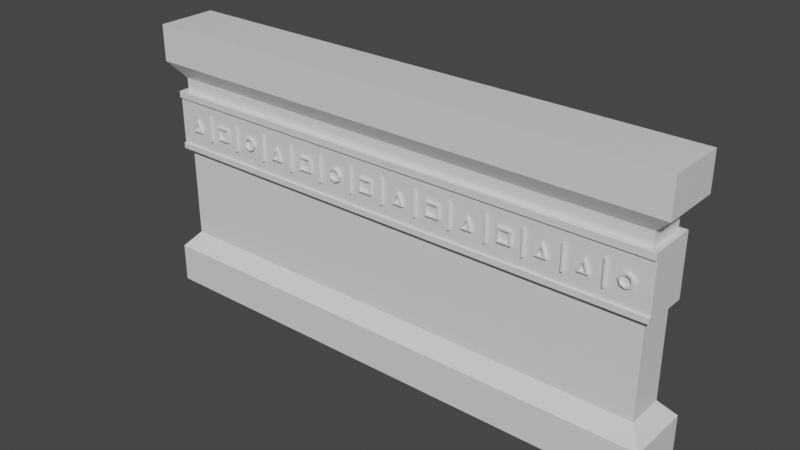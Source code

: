 # Source: clue.blend  (saved by Blender 2.80.75; exported with 4.5.12 LTS)
import bpy
from mathutils import Matrix  # noqa: F401  (used for matrix-valued properties, if any)

bpy.ops.wm.read_factory_settings(use_empty=True)
scene = bpy.context.scene
scene.name = 'Scene'

# ---- collections
col_collection = bpy.data.collections.new('Collection'); scene.collection.children.link(col_collection)

# ---- materials (node trees are filled in below, after node groups)
mat_material = bpy.data.materials.new('Material')
mat_material.alpha_threshold = 0.0
mat_material.use_transparent_shadow = False
mat_material.line_color = (0.0, 0.0, 0.0, 1.0)

# ---- material node trees
mat_material.use_nodes = True; mat_material.node_tree.nodes.clear()
_N = mat_material.node_tree.nodes; _L = mat_material.node_tree.links
n0 = _N.new('ShaderNodeOutputMaterial'); n0.name = 'Material Output'; n0.location = (300, 300)
n1 = _N.new('ShaderNodeBsdfPrincipled'); n1.name = 'Principled BSDF'; n1.location = (10, 300)
n1.distribution = 'GGX'
n1.subsurface_method = 'BURLEY'
n1.inputs[2].default_value = 0.4
n1.inputs[3].default_value = 1.45
n1.inputs[27].default_value = (0.0, 0.0, 0.0, 1.0)
n1.inputs[28].default_value = 1.0
_L.new(n1.outputs[0], n0.inputs[0])
n0.is_active_output = True

# ---- world
world_world = bpy.data.worlds.new('World'); scene.world = world_world
world_world.use_nodes = True; world_world.node_tree.nodes.clear()
_N = world_world.node_tree.nodes; _L = world_world.node_tree.links
n0 = _N.new('ShaderNodeOutputWorld'); n0.name = 'World Output'; n0.location = (300, 300)
n1 = _N.new('ShaderNodeBackground'); n1.name = 'Background'; n1.location = (10, 300)
n1.inputs[0].default_value = (0.05088, 0.05088, 0.05088, 1.0)
_L.new(n1.outputs[0], n0.inputs[0])
n0.is_active_output = True
world_world.color = (0.05088, 0.05088, 0.05088)
world_world.use_sun_shadow = False
world_world.sun_shadow_jitter_overblur = 0.0

# ---- meshes
me_cube = bpy.data.meshes.new('Cube')
me_cube.from_pydata([(32.73, 3.95, 8.176), (32.73, 3.95, -13.59), (32.73, -0.9102, 8.176), (32.73, -0.9102, -13.59), (-32.67, 3.95, 8.176), (-32.67, 3.95, -13.59), (-32.67, -0.9102, 8.176), (-32.67, -0.9102, -13.59), (-34.47, 5.652, -15.64), (-34.47, -2.613, -15.64), (34.53, 5.652, -15.64), (34.53, -2.613, -15.64), (-34.47, 5.652, -20.75), (-34.47, -2.613, -20.75), (34.53, 5.652, -20.75), (34.53, -2.613, -20.75), (34.79, -2.375, 10.29), (-34.73, -2.375, 10.29), (34.79, 5.414, 10.29), (-34.73, 5.414, 10.29), (34.79, -2.375, 15.01), (-34.73, -2.375, 15.01), (34.79, 5.414, 15.01), (-34.73, 5.414, 15.01), (32.73, 3.95, 6.441), (-32.67, -0.9102, 6.441), (32.73, -0.9102, 6.441), (-32.67, 3.95, 6.441), (32.73, 3.95, -1.319), (32.73, -0.9102, -1.319), (-32.67, 3.95, -1.319), (-32.67, -0.9102, -1.319), (-33.46, -1.454, -1.319), (-33.46, -1.454, 6.441), (-33.46, 4.494, 6.441), (33.52, 4.494, 6.441), (33.52, -1.454, 6.441), (33.52, 4.494, -1.319), (33.52, -1.454, -1.319), (-33.46, 4.494, -1.319), (-33.46, -1.454, 5.59), (33.52, 4.494, 5.59), (33.52, -1.454, 5.59), (-33.46, 4.494, 5.59), (33.52, 4.494, -0.6004), (33.52, -1.454, -0.6004), (-33.46, 4.494, -0.6004), (-33.46, -1.454, -0.6004)], [], [(4, 6, 17, 19), (26, 2, 6, 25), (25, 6, 4, 27), (7, 5, 8, 9), (24, 0, 2, 26), (27, 4, 0, 24), (8, 10, 14, 12), (1, 3, 11, 10), (5, 1, 10, 8), (3, 7, 9, 11), (12, 14, 15, 13), (11, 9, 13, 15), (9, 8, 12, 13), (10, 11, 15, 14), (18, 19, 23, 22), (2, 0, 18, 16), (0, 4, 19, 18), (6, 2, 16, 17), (22, 23, 21, 20), (16, 18, 22, 20), (19, 17, 21, 23), (17, 16, 20, 21), (29, 28, 37, 38), (24, 26, 36, 35), (26, 25, 33, 36), (30, 31, 32, 39), (3, 29, 31, 7), (7, 31, 30, 5), (1, 28, 29, 3), (5, 30, 28, 1), (43, 34, 35, 41), (41, 35, 36, 42), (40, 33, 34, 43), (31, 29, 38, 32), (25, 27, 34, 33), (28, 30, 39, 37), (27, 24, 35, 34), (45, 42, 40, 47), (47, 40, 43, 46), (44, 41, 42, 45), (46, 43, 41, 44), (39, 46, 44, 37), (37, 44, 45, 38), (32, 47, 46, 39)])
_uv = me_cube.uv_layers.new(name='UVMap')
_uv.uv.foreach_set('vector', [0.625, 0.25, 0.625, 0.0, 0.625, 0.0, 0.625, 0.25, 0.597, 0.75, 0.625, 0.75, 0.625, 1.0, 0.597, 1.0, 0.597, 0.0, 0.625, 0.0, 0.625, 0.25, 0.597, 0.25, 0.375, 0.0, 0.375, 0.25, 0.375, 0.25, 0.375, 0.0, 0.597, 0.5, 0.625, 0.5, 0.625, 0.75, 0.597, 0.75, 0.597, 0.25, 0.625, 0.25, 0.625, 0.5, 0.597, 0.5, 0.375, 0.25, 0.375, 0.5, 0.375, 0.5, 0.375, 0.25, 0.375, 0.5, 0.375, 0.75, 0.375, 0.75, 0.375, 0.5, 0.375, 0.25, 0.375, 0.5, 0.375, 0.5, 0.375, 0.25, 0.375, 0.75, 0.375, 1.0, 0.375, 1.0, 0.375, 0.75, 0.125, 0.5, 0.375, 0.5, 0.375, 0.75, 0.125, 0.75, 0.375, 0.75, 0.375, 1.0, 0.375, 1.0, 0.375, 0.75, 0.375, 0.0, 0.375, 0.25, 0.375, 0.25, 0.375, 0.0, 0.375, 0.5, 0.375, 0.75, 0.375, 0.75, 0.375, 0.5, 0.625, 0.5, 0.625, 0.25, 0.625, 0.25, 0.625, 0.5, 0.625, 0.75, 0.625, 0.5, 0.625, 0.5, 0.625, 0.75, 0.625, 0.5, 0.625, 0.25, 0.625, 0.25, 0.625, 0.5, 0.625, 1.0, 0.625, 0.75, 0.625, 0.75, 0.625, 1.0, 0.625, 0.5, 0.875, 0.5, 0.875, 0.75, 0.625, 0.75, 0.625, 0.75, 0.625, 0.5, 0.625, 0.5, 0.625, 0.75, 0.625, 0.25, 0.625, 0.0, 0.625, 0.0, 0.625, 0.25, 0.625, 1.0, 0.625, 0.75, 0.625, 0.75, 0.625, 1.0, 0.5241, 0.75, 0.5241, 0.5, 0.5241, 0.5, 0.5241, 0.75, 0.597, 0.5, 0.597, 0.75, 0.597, 0.75, 0.597, 0.5, 0.597, 0.75, 0.597, 1.0, 0.597, 1.0, 0.597, 0.75, 0.5241, 0.25, 0.5241, 0.0, 0.5241, 0.0, 0.5241, 0.25, 0.375, 0.75, 0.5241, 0.75, 0.5241, 1.0, 0.375, 1.0, 0.375, 0.0, 0.5241, 0.0, 0.5241, 0.25, 0.375, 0.25, 0.375, 0.5, 0.5241, 0.5, 0.5241, 0.75, 0.375, 0.75, 0.375, 0.25, 0.5241, 0.25, 0.5241, 0.5, 0.375, 0.5, 0.589, 0.25, 0.597, 0.25, 0.597, 0.5, 0.589, 0.5, 0.589, 0.5, 0.597, 0.5, 0.597, 0.75, 0.589, 0.75, 0.589, 0.0, 0.597, 0.0, 0.597, 0.25, 0.589, 0.25, 0.5241, 1.0, 0.5241, 0.75, 0.5241, 0.75, 0.5241, 1.0, 0.597, 0.0, 0.597, 0.25, 0.597, 0.25, 0.597, 0.0, 0.5241, 0.5, 0.5241, 0.25, 0.5241, 0.25, 0.5241, 0.5, 0.597, 0.25, 0.597, 0.5, 0.597, 0.5, 0.597, 0.25, 0.5303, 0.75, 0.589, 0.75, 0.589, 1.0, 0.5303, 1.0, 0.5303, 0.0, 0.589, 0.0, 0.589, 0.25, 0.5303, 0.25, 0.5303, 0.5, 0.589, 0.5, 0.589, 0.75, 0.5303, 0.75, 0.5303, 0.25, 0.589, 0.25, 0.589, 0.5, 0.5303, 0.5, 0.5241, 0.25, 0.5303, 0.25, 0.5303, 0.5, 0.5241, 0.5, 0.5241, 0.5, 0.5303, 0.5, 0.5303, 0.75, 0.5241, 0.75, 0.5241, 0.0, 0.5303, 0.0, 0.5303, 0.25, 0.5241, 0.25])
me_cube.materials.append(mat_material)
me_cube.use_remesh_preserve_volume = False
me_cube.use_remesh_preserve_attributes = False
me_cube.use_mirror_vertex_groups = False
me_cube.update()
me_cube_001 = bpy.data.meshes.new('Cube.001')
me_cube_001.from_pydata([(-33.46, -1.454, -1.319), (-33.46, -1.454, 6.441), (33.52, -1.454, 6.441), (33.52, -1.454, -1.319), (-33.46, -1.454, 5.59), (33.52, -1.454, 5.59), (33.52, -1.454, -0.6004), (-33.46, -1.454, -0.6004), (-33.46, -1.718, 5.59), (-33.46, -1.718, 6.441), (33.52, -1.718, 6.441), (33.52, -1.718, -0.6004), (33.52, -1.718, -1.319), (-33.46, -1.718, -1.319), (33.52, -1.718, 5.59), (-33.46, -1.718, -0.6004)], [], [(6, 7, 15, 11), (1, 4, 8, 9), (14, 10, 9, 8), (12, 11, 15, 13), (4, 5, 14, 8), (5, 2, 10, 14), (7, 0, 13, 15), (0, 3, 12, 13), (3, 6, 11, 12), (2, 1, 9, 10)])
_uv = me_cube_001.uv_layers.new(name='UVMap')
_uv.uv.foreach_set('vector', [0.5303, 0.75, 0.5303, 1.0, 0.5303, 1.0, 0.5303, 0.75, 0.597, 0.0, 0.589, 0.0, 0.589, 0.0, 0.597, 0.0, 0.589, 0.75, 0.597, 0.75, 0.597, 1.0, 0.589, 1.0, 0.5241, 0.75, 0.5303, 0.75, 0.5303, 1.0, 0.5241, 1.0, 0.589, 1.0, 0.589, 0.75, 0.589, 0.75, 0.589, 1.0, 0.589, 0.75, 0.597, 0.75, 0.597, 0.75, 0.589, 0.75, 0.5303, 0.0, 0.5241, 0.0, 0.5241, 0.0, 0.5303, 0.0, 0.5241, 1.0, 0.5241, 0.75, 0.5241, 0.75, 0.5241, 1.0, 0.5241, 0.75, 0.5303, 0.75, 0.5303, 0.75, 0.5241, 0.75, 0.597, 0.75, 0.597, 1.0, 0.597, 1.0, 0.597, 0.75])
me_cube_001.materials.append(mat_material)
me_cube_001.use_remesh_preserve_volume = False
me_cube_001.use_remesh_preserve_attributes = False
me_cube_001.use_mirror_vertex_groups = False
me_cube_001.update()
me_plane_035 = bpy.data.meshes.new('Plane.035')
me_plane_035.from_pydata([(15.4, 1.943, -1.504), (15.4, 5.226, -1.415), (15.19, 5.219, -1.085), (15.19, 1.935, -1.175), (15.19, 5.226, -1.415), (15.19, 1.943, -1.504), (15.4, 1.935, -1.175), (15.4, 5.219, -1.085), (-36.34, 1.943, -1.504), (-36.34, 5.226, -1.415), (-36.55, 5.219, -1.085), (-36.55, 1.935, -1.175), (-36.55, 5.226, -1.415), (-36.55, 1.943, -1.504), (-36.34, 1.935, -1.175), (-36.34, 5.219, -1.085), (-41.0, 1.943, -1.504), (-41.0, 5.226, -1.415), (-41.2, 5.219, -1.085), (-41.2, 1.935, -1.175), (-41.2, 5.226, -1.415), (-41.2, 1.943, -1.504), (-41.0, 1.935, -1.175), (-41.0, 5.219, -1.085), (-31.7, 1.943, -1.504), (-31.7, 5.226, -1.415), (-31.9, 5.219, -1.085), (-31.9, 1.935, -1.175), (-31.9, 5.226, -1.415), (-31.9, 1.943, -1.504), (-31.7, 1.935, -1.175), (-31.7, 5.219, -1.085), (-27.03, 1.943, -1.504), (-27.03, 5.226, -1.415), (-27.23, 5.219, -1.085), (-27.23, 1.935, -1.175), (-27.23, 5.226, -1.415), (-27.23, 1.943, -1.504), (-27.03, 1.935, -1.175), (-27.03, 5.219, -1.085), (-22.3, 1.943, -1.504), (-22.3, 5.226, -1.415), (-22.5, 5.219, -1.085), (-22.5, 1.935, -1.175), (-22.5, 5.226, -1.415), (-22.5, 1.943, -1.504), (-22.3, 1.935, -1.175), (-22.3, 5.219, -1.085), (-17.61, 1.943, -1.504), (-17.61, 5.226, -1.415), (-17.81, 5.219, -1.085), (-17.81, 1.935, -1.175), (-17.81, 5.226, -1.415), (-17.81, 1.943, -1.504), (-17.61, 1.935, -1.175), (-17.61, 5.219, -1.085), (-12.91, 1.943, -1.504), (-12.91, 5.226, -1.415), (-13.12, 5.219, -1.085), (-13.12, 1.935, -1.175), (-13.12, 5.226, -1.415), (-13.12, 1.943, -1.504), (-12.91, 1.935, -1.175), (-12.91, 5.219, -1.085), (-8.182, 1.943, -1.504), (-8.182, 5.226, -1.415), (-8.387, 5.219, -1.085), (-8.387, 1.935, -1.175), (-8.387, 5.226, -1.415), (-8.387, 1.943, -1.504), (-8.182, 1.935, -1.175), (-8.182, 5.219, -1.085), (-3.492, 1.943, -1.504), (-3.492, 5.226, -1.415), (-3.697, 5.219, -1.085), (-3.697, 1.935, -1.175), (-3.697, 5.226, -1.415), (-3.697, 1.943, -1.504), (-3.492, 1.935, -1.175), (-3.492, 5.219, -1.085), (1.265, 1.943, -1.504), (1.265, 5.226, -1.415), (1.06, 5.219, -1.085), (1.06, 1.935, -1.175), (1.06, 5.226, -1.415), (1.06, 1.943, -1.504), (1.265, 1.935, -1.175), (1.265, 5.219, -1.085), (5.932, 1.943, -1.504), (5.932, 5.226, -1.415), (5.727, 5.219, -1.085), (5.727, 1.935, -1.175), (5.727, 5.226, -1.415), (5.727, 1.943, -1.504), (5.932, 1.935, -1.175), (5.932, 5.219, -1.085), (10.66, 1.943, -1.504), (10.66, 5.226, -1.415), (10.46, 5.219, -1.085), (10.46, 1.935, -1.175), (10.46, 5.226, -1.415), (10.46, 1.943, -1.504), (10.66, 1.935, -1.175), (10.66, 5.219, -1.085)], [], [(0, 5, 4, 1), (5, 3, 2, 4), (0, 1, 7, 6), (1, 4, 2, 7), (6, 3, 5, 0), (7, 2, 3, 6), (8, 13, 12, 9), (13, 11, 10, 12), (8, 9, 15, 14), (9, 12, 10, 15), (14, 11, 13, 8), (15, 10, 11, 14), (16, 21, 20, 17), (21, 19, 18, 20), (16, 17, 23, 22), (17, 20, 18, 23), (22, 19, 21, 16), (23, 18, 19, 22), (24, 29, 28, 25), (29, 27, 26, 28), (24, 25, 31, 30), (25, 28, 26, 31), (30, 27, 29, 24), (31, 26, 27, 30), (32, 37, 36, 33), (37, 35, 34, 36), (32, 33, 39, 38), (33, 36, 34, 39), (38, 35, 37, 32), (39, 34, 35, 38), (40, 45, 44, 41), (45, 43, 42, 44), (40, 41, 47, 46), (41, 44, 42, 47), (46, 43, 45, 40), (47, 42, 43, 46), (48, 53, 52, 49), (53, 51, 50, 52), (48, 49, 55, 54), (49, 52, 50, 55), (54, 51, 53, 48), (55, 50, 51, 54), (56, 61, 60, 57), (61, 59, 58, 60), (56, 57, 63, 62), (57, 60, 58, 63), (62, 59, 61, 56), (63, 58, 59, 62), (64, 69, 68, 65), (69, 67, 66, 68), (64, 65, 71, 70), (65, 68, 66, 71), (70, 67, 69, 64), (71, 66, 67, 70), (72, 77, 76, 73), (77, 75, 74, 76), (72, 73, 79, 78), (73, 76, 74, 79), (78, 75, 77, 72), (79, 74, 75, 78), (80, 85, 84, 81), (85, 83, 82, 84), (80, 81, 87, 86), (81, 84, 82, 87), (86, 83, 85, 80), (87, 82, 83, 86), (88, 93, 92, 89), (93, 91, 90, 92), (88, 89, 95, 94), (89, 92, 90, 95), (94, 91, 93, 88), (95, 90, 91, 94), (96, 101, 100, 97), (101, 99, 98, 100), (96, 97, 103, 102), (97, 100, 98, 103), (102, 99, 101, 96), (103, 98, 99, 102)])
_uv = me_plane_035.uv_layers.new(name='UVMap')
_uv.uv.foreach_set('vector', [1.0, 0.0, 1.0, 0.0, 1.0, 1.0, 1.0, 1.0, 1.0, 0.0, 1.0, 0.0, 1.0, 1.0, 1.0, 1.0, 1.0, 0.0, 1.0, 1.0, 1.0, 1.0, 1.0, 0.0, 1.0, 1.0, 1.0, 1.0, 1.0, 1.0, 1.0, 1.0, 1.0, 0.0, 1.0, 0.0, 1.0, 0.0, 1.0, 0.0, 1.0, 1.0, 1.0, 1.0, 1.0, 0.0, 1.0, 0.0, 1.0, 0.0, 1.0, 0.0, 1.0, 1.0, 1.0, 1.0, 1.0, 0.0, 1.0, 0.0, 1.0, 1.0, 1.0, 1.0, 1.0, 0.0, 1.0, 1.0, 1.0, 1.0, 1.0, 0.0, 1.0, 1.0, 1.0, 1.0, 1.0, 1.0, 1.0, 1.0, 1.0, 0.0, 1.0, 0.0, 1.0, 0.0, 1.0, 0.0, 1.0, 1.0, 1.0, 1.0, 1.0, 0.0, 1.0, 0.0, 1.0, 0.0, 1.0, 0.0, 1.0, 1.0, 1.0, 1.0, 1.0, 0.0, 1.0, 0.0, 1.0, 1.0, 1.0, 1.0, 1.0, 0.0, 1.0, 1.0, 1.0, 1.0, 1.0, 0.0, 1.0, 1.0, 1.0, 1.0, 1.0, 1.0, 1.0, 1.0, 1.0, 0.0, 1.0, 0.0, 1.0, 0.0, 1.0, 0.0, 1.0, 1.0, 1.0, 1.0, 1.0, 0.0, 1.0, 0.0, 1.0, 0.0, 1.0, 0.0, 1.0, 1.0, 1.0, 1.0, 1.0, 0.0, 1.0, 0.0, 1.0, 1.0, 1.0, 1.0, 1.0, 0.0, 1.0, 1.0, 1.0, 1.0, 1.0, 0.0, 1.0, 1.0, 1.0, 1.0, 1.0, 1.0, 1.0, 1.0, 1.0, 0.0, 1.0, 0.0, 1.0, 0.0, 1.0, 0.0, 1.0, 1.0, 1.0, 1.0, 1.0, 0.0, 1.0, 0.0, 1.0, 0.0, 1.0, 0.0, 1.0, 1.0, 1.0, 1.0, 1.0, 0.0, 1.0, 0.0, 1.0, 1.0, 1.0, 1.0, 1.0, 0.0, 1.0, 1.0, 1.0, 1.0, 1.0, 0.0, 1.0, 1.0, 1.0, 1.0, 1.0, 1.0, 1.0, 1.0, 1.0, 0.0, 1.0, 0.0, 1.0, 0.0, 1.0, 0.0, 1.0, 1.0, 1.0, 1.0, 1.0, 0.0, 1.0, 0.0, 1.0, 0.0, 1.0, 0.0, 1.0, 1.0, 1.0, 1.0, 1.0, 0.0, 1.0, 0.0, 1.0, 1.0, 1.0, 1.0, 1.0, 0.0, 1.0, 1.0, 1.0, 1.0, 1.0, 0.0, 1.0, 1.0, 1.0, 1.0, 1.0, 1.0, 1.0, 1.0, 1.0, 0.0, 1.0, 0.0, 1.0, 0.0, 1.0, 0.0, 1.0, 1.0, 1.0, 1.0, 1.0, 0.0, 1.0, 0.0, 1.0, 0.0, 1.0, 0.0, 1.0, 1.0, 1.0, 1.0, 1.0, 0.0, 1.0, 0.0, 1.0, 1.0, 1.0, 1.0, 1.0, 0.0, 1.0, 1.0, 1.0, 1.0, 1.0, 0.0, 1.0, 1.0, 1.0, 1.0, 1.0, 1.0, 1.0, 1.0, 1.0, 0.0, 1.0, 0.0, 1.0, 0.0, 1.0, 0.0, 1.0, 1.0, 1.0, 1.0, 1.0, 0.0, 1.0, 0.0, 1.0, 0.0, 1.0, 0.0, 1.0, 1.0, 1.0, 1.0, 1.0, 0.0, 1.0, 0.0, 1.0, 1.0, 1.0, 1.0, 1.0, 0.0, 1.0, 1.0, 1.0, 1.0, 1.0, 0.0, 1.0, 1.0, 1.0, 1.0, 1.0, 1.0, 1.0, 1.0, 1.0, 0.0, 1.0, 0.0, 1.0, 0.0, 1.0, 0.0, 1.0, 1.0, 1.0, 1.0, 1.0, 0.0, 1.0, 0.0, 1.0, 0.0, 1.0, 0.0, 1.0, 1.0, 1.0, 1.0, 1.0, 0.0, 1.0, 0.0, 1.0, 1.0, 1.0, 1.0, 1.0, 0.0, 1.0, 1.0, 1.0, 1.0, 1.0, 0.0, 1.0, 1.0, 1.0, 1.0, 1.0, 1.0, 1.0, 1.0, 1.0, 0.0, 1.0, 0.0, 1.0, 0.0, 1.0, 0.0, 1.0, 1.0, 1.0, 1.0, 1.0, 0.0, 1.0, 0.0, 1.0, 0.0, 1.0, 0.0, 1.0, 1.0, 1.0, 1.0, 1.0, 0.0, 1.0, 0.0, 1.0, 1.0, 1.0, 1.0, 1.0, 0.0, 1.0, 1.0, 1.0, 1.0, 1.0, 0.0, 1.0, 1.0, 1.0, 1.0, 1.0, 1.0, 1.0, 1.0, 1.0, 0.0, 1.0, 0.0, 1.0, 0.0, 1.0, 0.0, 1.0, 1.0, 1.0, 1.0, 1.0, 0.0, 1.0, 0.0, 1.0, 0.0, 1.0, 0.0, 1.0, 1.0, 1.0, 1.0, 1.0, 0.0, 1.0, 0.0, 1.0, 1.0, 1.0, 1.0, 1.0, 0.0, 1.0, 1.0, 1.0, 1.0, 1.0, 0.0, 1.0, 1.0, 1.0, 1.0, 1.0, 1.0, 1.0, 1.0, 1.0, 0.0, 1.0, 0.0, 1.0, 0.0, 1.0, 0.0, 1.0, 1.0, 1.0, 1.0, 1.0, 0.0, 1.0, 0.0, 1.0, 0.0, 1.0, 0.0, 1.0, 1.0, 1.0, 1.0, 1.0, 0.0, 1.0, 0.0, 1.0, 1.0, 1.0, 1.0, 1.0, 0.0, 1.0, 1.0, 1.0, 1.0, 1.0, 0.0, 1.0, 1.0, 1.0, 1.0, 1.0, 1.0, 1.0, 1.0, 1.0, 0.0, 1.0, 0.0, 1.0, 0.0, 1.0, 0.0, 1.0, 1.0, 1.0, 1.0, 1.0, 0.0, 1.0, 0.0, 1.0, 0.0, 1.0, 0.0, 1.0, 1.0, 1.0, 1.0, 1.0, 0.0, 1.0, 0.0, 1.0, 1.0, 1.0, 1.0, 1.0, 0.0, 1.0, 1.0, 1.0, 1.0, 1.0, 0.0, 1.0, 1.0, 1.0, 1.0, 1.0, 1.0, 1.0, 1.0, 1.0, 0.0, 1.0, 0.0, 1.0, 0.0, 1.0, 0.0, 1.0, 1.0, 1.0, 1.0, 1.0, 0.0, 1.0, 0.0])
me_plane_035.use_remesh_preserve_volume = False
me_plane_035.use_remesh_preserve_attributes = False
me_plane_035.use_mirror_vertex_groups = False
me_plane_035.update()
me_cylinder_007 = bpy.data.meshes.new('Cylinder.007')
me_cylinder_007.from_pydata([(13.04, -2.299, 4.345), (12.29, -2.301, 2.63), (13.69, -2.3, 2.631), (12.48, -2.3, 2.754), (13.4, -2.3, 2.754), (12.97, -2.299, 3.879), (12.48, -2.63, 2.755), (13.4, -2.629, 2.755), (12.97, -2.628, 3.88), (12.29, -2.63, 2.632), (13.69, -2.63, 2.632), (13.04, -2.629, 4.346), (-34.04, -2.298, 4.387), (-34.67, -2.298, 4.126), (-34.09, -2.298, 4.108), (-34.93, -2.299, 3.494), (-34.55, -2.298, 3.918), (-34.67, -2.299, 2.863), (-34.74, -2.299, 3.458), (-34.04, -2.299, 2.601), (-34.55, -2.299, 2.999), (-33.41, -2.299, 2.863), (-34.09, -2.299, 2.809), (-33.14, -2.299, 3.494), (-33.63, -2.299, 2.999), (-33.41, -2.298, 4.126), (-33.44, -2.299, 3.458), (-33.63, -2.298, 3.918), (-34.67, -2.628, 4.127), (-34.04, -2.628, 4.388), (-34.55, -2.628, 3.0), (-34.74, -2.628, 3.46), (-34.55, -2.628, 3.919), (-34.09, -2.628, 4.109), (-34.09, -2.629, 2.81), (-33.63, -2.628, 3.0), (-34.67, -2.629, 2.864), (-34.93, -2.628, 3.495), (-33.44, -2.628, 3.46), (-34.04, -2.629, 2.603), (-33.63, -2.628, 3.919), (-33.41, -2.629, 2.864), (-33.14, -2.628, 3.495), (-33.41, -2.628, 4.127), (-39.61, -2.299, 2.621), (-37.86, -2.299, 2.621), (-39.61, -2.299, 4.369), (-37.86, -2.299, 4.369), (-39.47, -2.298, 4.152), (-39.47, -2.298, 2.765), (-38.08, -2.298, 2.765), (-38.08, -2.298, 4.152), (-39.47, -2.628, 4.153), (-39.47, -2.627, 2.766), (-38.08, -2.627, 2.766), (-38.08, -2.628, 4.153), (-39.61, -2.629, 4.37), (-39.61, -2.628, 2.622), (-37.86, -2.628, 2.622), (-37.86, -2.629, 4.37), (-1.162, -2.299, 4.345), (-1.916, -2.301, 2.63), (-0.5196, -2.3, 2.631), (-1.727, -2.3, 2.754), (-0.8107, -2.3, 2.754), (-1.232, -2.299, 3.879), (-1.727, -2.63, 2.755), (-0.8107, -2.629, 2.755), (-1.232, -2.628, 3.88), (-1.916, -2.63, 2.632), (-0.5196, -2.63, 2.632), (-1.162, -2.629, 4.346), (-16.24, -2.299, 2.621), (-14.5, -2.299, 2.621), (-16.24, -2.299, 4.369), (-14.5, -2.299, 4.369), (-16.1, -2.298, 4.152), (-16.1, -2.298, 2.765), (-14.72, -2.298, 2.765), (-14.72, -2.298, 4.152), (-16.1, -2.628, 4.153), (-16.1, -2.627, 2.766), (-14.72, -2.627, 2.766), (-14.72, -2.628, 4.153), (-16.24, -2.629, 4.37), (-16.24, -2.628, 2.622), (-14.5, -2.628, 2.622), (-14.5, -2.629, 4.37), (-6.695, -2.299, 2.621), (-4.947, -2.299, 2.621), (-6.695, -2.299, 4.369), (-4.947, -2.299, 4.369), (-6.555, -2.298, 4.152), (-6.555, -2.298, 2.765), (-5.168, -2.298, 2.765), (-5.168, -2.298, 4.152), (-6.555, -2.628, 4.153), (-6.555, -2.627, 2.766), (-5.168, -2.627, 2.766), (-5.168, -2.628, 4.153), (-6.695, -2.629, 4.37), (-6.695, -2.628, 2.622), (-4.947, -2.628, 2.622), (-4.947, -2.629, 4.37), (-19.99, -2.298, 4.387), (-20.62, -2.298, 4.126), (-20.04, -2.298, 4.108), (-20.88, -2.299, 3.494), (-20.5, -2.298, 3.918), (-20.62, -2.299, 2.863), (-20.69, -2.299, 3.458), (-19.99, -2.299, 2.601), (-20.5, -2.299, 2.999), (-19.36, -2.299, 2.863), (-20.04, -2.299, 2.809), (-19.09, -2.299, 3.494), (-19.58, -2.299, 2.999), (-19.36, -2.298, 4.126), (-19.39, -2.299, 3.458), (-19.58, -2.298, 3.918), (-20.62, -2.628, 4.127), (-19.99, -2.628, 4.388), (-20.5, -2.628, 3.0), (-20.69, -2.628, 3.46), (-20.5, -2.628, 3.919), (-20.04, -2.628, 4.109), (-20.04, -2.629, 2.81), (-19.58, -2.628, 3.0), (-20.62, -2.629, 2.864), (-20.88, -2.628, 3.495), (-19.39, -2.628, 3.46), (-19.99, -2.629, 2.603), (-19.58, -2.628, 3.919), (-19.36, -2.629, 2.864), (-19.09, -2.628, 3.495), (-19.36, -2.628, 4.127)], [], [(3, 4, 2, 1), (5, 3, 1, 0), (4, 5, 0, 2), (6, 9, 10, 7), (8, 11, 9, 6), (7, 10, 11, 8), (1, 9, 11, 0), (4, 7, 8, 5), (3, 6, 7, 4), (0, 11, 10, 2), (2, 10, 9, 1), (5, 8, 6, 3), (15, 13, 16, 18), (23, 21, 24, 26), (13, 12, 14, 16), (21, 19, 22, 24), (19, 17, 20, 22), (25, 23, 26, 27), (17, 15, 18, 20), (12, 25, 27, 14), (37, 31, 32, 28), (42, 38, 35, 41), (28, 32, 33, 29), (41, 35, 34, 39), (39, 34, 30, 36), (43, 40, 38, 42), (36, 30, 31, 37), (29, 33, 40, 43), (25, 43, 42, 23), (21, 41, 39, 19), (14, 33, 32, 16), (16, 32, 31, 18), (20, 30, 34, 22), (23, 42, 41, 21), (22, 34, 35, 24), (26, 38, 40, 27), (17, 36, 37, 15), (24, 35, 38, 26), (12, 29, 43, 25), (19, 39, 36, 17), (13, 28, 29, 12), (15, 37, 28, 13), (27, 40, 33, 14), (18, 31, 30, 20), (49, 44, 46, 48), (50, 45, 44, 49), (51, 47, 45, 50), (48, 46, 47, 51), (53, 52, 56, 57), (54, 53, 57, 58), (55, 54, 58, 59), (52, 55, 59, 56), (48, 51, 55, 52), (50, 49, 53, 54), (45, 47, 59, 58), (46, 44, 57, 56), (51, 50, 54, 55), (49, 48, 52, 53), (47, 46, 56, 59), (44, 45, 58, 57), (63, 64, 62, 61), (65, 63, 61, 60), (64, 65, 60, 62), (66, 69, 70, 67), (68, 71, 69, 66), (67, 70, 71, 68), (61, 69, 71, 60), (64, 67, 68, 65), (63, 66, 67, 64), (60, 71, 70, 62), (62, 70, 69, 61), (65, 68, 66, 63), (77, 72, 74, 76), (78, 73, 72, 77), (79, 75, 73, 78), (76, 74, 75, 79), (81, 80, 84, 85), (82, 81, 85, 86), (83, 82, 86, 87), (80, 83, 87, 84), (76, 79, 83, 80), (78, 77, 81, 82), (73, 75, 87, 86), (74, 72, 85, 84), (79, 78, 82, 83), (77, 76, 80, 81), (75, 74, 84, 87), (72, 73, 86, 85), (93, 88, 90, 92), (94, 89, 88, 93), (95, 91, 89, 94), (92, 90, 91, 95), (97, 96, 100, 101), (98, 97, 101, 102), (99, 98, 102, 103), (96, 99, 103, 100), (92, 95, 99, 96), (94, 93, 97, 98), (89, 91, 103, 102), (90, 88, 101, 100), (95, 94, 98, 99), (93, 92, 96, 97), (91, 90, 100, 103), (88, 89, 102, 101), (107, 105, 108, 110), (115, 113, 116, 118), (105, 104, 106, 108), (113, 111, 114, 116), (111, 109, 112, 114), (117, 115, 118, 119), (109, 107, 110, 112), (104, 117, 119, 106), (129, 123, 124, 120), (134, 130, 127, 133), (120, 124, 125, 121), (133, 127, 126, 131), (131, 126, 122, 128), (135, 132, 130, 134), (128, 122, 123, 129), (121, 125, 132, 135), (117, 135, 134, 115), (113, 133, 131, 111), (106, 125, 124, 108), (108, 124, 123, 110), (112, 122, 126, 114), (115, 134, 133, 113), (114, 126, 127, 116), (118, 130, 132, 119), (109, 128, 129, 107), (116, 127, 130, 118), (104, 121, 135, 117), (111, 131, 128, 109), (105, 120, 121, 104), (107, 129, 120, 105), (119, 132, 125, 106), (110, 123, 122, 112)])
_uv = me_cylinder_007.uv_layers.new(name='UVMap')
_uv.uv.foreach_set('vector', [0.0, 0.0, 0.0, 0.0, 0.0, 0.0, 0.0, 0.0, 0.0, 0.0, 0.0, 0.0, 0.0, 0.0, 0.0, 0.0, 0.0, 0.0, 0.0, 0.0, 0.0, 0.0, 0.0, 0.0, 0.0, 0.0, 0.0, 0.0, 0.0, 0.0, 0.0, 0.0, 0.0, 0.0, 0.0, 0.0, 0.0, 0.0, 0.0, 0.0, 0.0, 0.0, 0.0, 0.0, 0.0, 0.0, 0.0, 0.0, 0.0, 0.0, 0.0, 0.0, 0.0, 0.0, 0.0, 0.0, 0.0, 0.0, 0.0, 0.0, 0.0, 0.0, 0.0, 0.0, 0.0, 0.0, 0.0, 0.0, 0.0, 0.0, 0.0, 0.0, 0.0, 0.0, 0.0, 0.0, 0.0, 0.0, 0.0, 0.0, 0.0, 0.0, 0.0, 0.0, 0.0, 0.0, 0.0, 0.0, 0.0, 0.0, 0.0, 0.0, 0.0, 0.0, 0.0, 0.0, 0.0, 0.0, 0.0, 0.0, 0.0, 0.0, 0.0, 0.0, 0.0, 0.0, 0.0, 0.0, 0.0, 0.0, 0.0, 0.0, 0.0, 0.0, 0.0, 0.0, 0.0, 0.0, 0.0, 0.0, 0.0, 0.0, 0.0, 0.0, 0.0, 0.0, 0.0, 0.0, 0.0, 0.0, 0.0, 0.0, 0.0, 0.0, 0.0, 0.0, 0.0, 0.0, 0.0, 0.0, 0.0, 0.0, 0.0, 0.0, 0.0, 0.0, 0.0, 0.0, 0.0, 0.0, 0.0, 0.0, 0.0, 0.0, 0.0, 0.0, 0.0, 0.0, 0.0, 0.0, 0.0, 0.0, 0.0, 0.0, 0.0, 0.0, 0.0, 0.0, 0.0, 0.0, 0.0, 0.0, 0.0, 0.0, 0.0, 0.0, 0.0, 0.0, 0.0, 0.0, 0.0, 0.0, 0.0, 0.0, 0.0, 0.0, 0.0, 0.0, 0.0, 0.0, 0.0, 0.0, 0.0, 0.0, 0.0, 0.0, 0.0, 0.0, 0.0, 0.0, 0.0, 0.0, 0.0, 0.0, 0.0, 0.0, 0.0, 0.0, 0.0, 0.0, 0.0, 0.0, 0.0, 0.0, 0.0, 0.0, 0.0, 0.0, 0.0, 0.0, 0.0, 0.0, 0.0, 0.0, 0.0, 0.0, 0.0, 0.0, 0.0, 0.0, 0.0, 0.0, 0.0, 0.0, 0.0, 0.0, 0.0, 0.0, 0.0, 0.0, 0.0, 0.0, 0.0, 0.0, 0.0, 0.0, 0.0, 0.0, 0.0, 0.0, 0.0, 0.0, 0.0, 0.0, 0.0, 0.0, 0.0, 0.0, 0.0, 0.0, 0.0, 0.0, 0.0, 0.0, 0.0, 0.0, 0.0, 0.0, 0.0, 0.0, 0.0, 0.0, 0.0, 0.0, 0.0, 0.0, 0.0, 0.0, 0.0, 0.0, 0.0, 0.0, 0.0, 0.0, 0.0, 0.0, 0.0, 0.0, 0.0, 0.0, 0.0, 0.0, 0.0, 0.0, 0.0, 0.0, 0.0, 0.0, 0.0, 0.0, 0.0, 0.0, 0.0, 0.0, 0.0, 0.0, 0.0, 0.0, 0.0, 0.0, 0.0, 0.0, 0.0, 0.0, 0.0, 0.0, 0.0, 0.0, 0.0, 0.0, 0.0, 0.0, 0.0, 0.0, 0.0, 0.0, 0.0, 0.0, 0.0, 0.0, 0.0, 0.0, 0.0, 0.0, 0.0, 0.0, 0.0, 0.0, 0.0, 0.0, 0.0, 0.0, 0.0, 0.0, 0.0, 0.0, 0.0, 0.0, 0.0, 0.0, 0.0, 0.0, 0.1031, 0.1031, 0.0, 0.0, 0.0, 1.0, 0.1031, 0.8969, 0.8969, 0.1031, 1.0, 0.0, 0.0, 0.0, 0.1031, 0.1031, 0.8969, 0.8969, 1.0, 1.0, 1.0, 0.0, 0.8969, 0.1031, 0.1031, 0.8969, 0.0, 1.0, 1.0, 1.0, 0.8969, 0.8969, 0.1031, 0.1031, 0.1031, 0.8969, 0.0, 1.0, 0.0, 0.0, 0.8969, 0.1031, 0.1031, 0.1031, 0.0, 0.0, 1.0, 0.0, 0.8969, 0.8969, 0.8969, 0.1031, 1.0, 0.0, 1.0, 1.0, 0.1031, 0.8969, 0.8969, 0.8969, 1.0, 1.0, 0.0, 1.0, 0.1031, 0.8969, 0.8969, 0.8969, 0.8969, 0.8969, 0.1031, 0.8969, 0.8969, 0.1031, 0.1031, 0.1031, 0.1031, 0.1031, 0.8969, 0.1031, 1.0, 0.0, 1.0, 1.0, 1.0, 1.0, 1.0, 0.0, 0.0, 1.0, 0.0, 0.0, 0.0, 0.0, 0.0, 1.0, 0.8969, 0.8969, 0.8969, 0.1031, 0.8969, 0.1031, 0.8969, 0.8969, 0.1031, 0.1031, 0.1031, 0.8969, 0.1031, 0.8969, 0.1031, 0.1031, 1.0, 1.0, 0.0, 1.0, 0.0, 1.0, 1.0, 1.0, 0.0, 0.0, 1.0, 0.0, 1.0, 0.0, 0.0, 0.0, 0.0, 0.0, 0.0, 0.0, 0.0, 0.0, 0.0, 0.0, 0.0, 0.0, 0.0, 0.0, 0.0, 0.0, 0.0, 0.0, 0.0, 0.0, 0.0, 0.0, 0.0, 0.0, 0.0, 0.0, 0.0, 0.0, 0.0, 0.0, 0.0, 0.0, 0.0, 0.0, 0.0, 0.0, 0.0, 0.0, 0.0, 0.0, 0.0, 0.0, 0.0, 0.0, 0.0, 0.0, 0.0, 0.0, 0.0, 0.0, 0.0, 0.0, 0.0, 0.0, 0.0, 0.0, 0.0, 0.0, 0.0, 0.0, 0.0, 0.0, 0.0, 0.0, 0.0, 0.0, 0.0, 0.0, 0.0, 0.0, 0.0, 0.0, 0.0, 0.0, 0.0, 0.0, 0.0, 0.0, 0.0, 0.0, 0.0, 0.0, 0.0, 0.0, 0.0, 0.0, 0.0, 0.0, 0.0, 0.0, 0.0, 0.0, 0.0, 0.0, 0.0, 0.0, 0.0, 0.0, 0.1031, 0.1031, 0.0, 0.0, 0.0, 1.0, 0.1031, 0.8969, 0.8969, 0.1031, 1.0, 0.0, 0.0, 0.0, 0.1031, 0.1031, 0.8969, 0.8969, 1.0, 1.0, 1.0, 0.0, 0.8969, 0.1031, 0.1031, 0.8969, 0.0, 1.0, 1.0, 1.0, 0.8969, 0.8969, 0.1031, 0.1031, 0.1031, 0.8969, 0.0, 1.0, 0.0, 0.0, 0.8969, 0.1031, 0.1031, 0.1031, 0.0, 0.0, 1.0, 0.0, 0.8969, 0.8969, 0.8969, 0.1031, 1.0, 0.0, 1.0, 1.0, 0.1031, 0.8969, 0.8969, 0.8969, 1.0, 1.0, 0.0, 1.0, 0.1031, 0.8969, 0.8969, 0.8969, 0.8969, 0.8969, 0.1031, 0.8969, 0.8969, 0.1031, 0.1031, 0.1031, 0.1031, 0.1031, 0.8969, 0.1031, 1.0, 0.0, 1.0, 1.0, 1.0, 1.0, 1.0, 0.0, 0.0, 1.0, 0.0, 0.0, 0.0, 0.0, 0.0, 1.0, 0.8969, 0.8969, 0.8969, 0.1031, 0.8969, 0.1031, 0.8969, 0.8969, 0.1031, 0.1031, 0.1031, 0.8969, 0.1031, 0.8969, 0.1031, 0.1031, 1.0, 1.0, 0.0, 1.0, 0.0, 1.0, 1.0, 1.0, 0.0, 0.0, 1.0, 0.0, 1.0, 0.0, 0.0, 0.0, 0.1031, 0.1031, 0.0, 0.0, 0.0, 1.0, 0.1031, 0.8969, 0.8969, 0.1031, 1.0, 0.0, 0.0, 0.0, 0.1031, 0.1031, 0.8969, 0.8969, 1.0, 1.0, 1.0, 0.0, 0.8969, 0.1031, 0.1031, 0.8969, 0.0, 1.0, 1.0, 1.0, 0.8969, 0.8969, 0.1031, 0.1031, 0.1031, 0.8969, 0.0, 1.0, 0.0, 0.0, 0.8969, 0.1031, 0.1031, 0.1031, 0.0, 0.0, 1.0, 0.0, 0.8969, 0.8969, 0.8969, 0.1031, 1.0, 0.0, 1.0, 1.0, 0.1031, 0.8969, 0.8969, 0.8969, 1.0, 1.0, 0.0, 1.0, 0.1031, 0.8969, 0.8969, 0.8969, 0.8969, 0.8969, 0.1031, 0.8969, 0.8969, 0.1031, 0.1031, 0.1031, 0.1031, 0.1031, 0.8969, 0.1031, 1.0, 0.0, 1.0, 1.0, 1.0, 1.0, 1.0, 0.0, 0.0, 1.0, 0.0, 0.0, 0.0, 0.0, 0.0, 1.0, 0.8969, 0.8969, 0.8969, 0.1031, 0.8969, 0.1031, 0.8969, 0.8969, 0.1031, 0.1031, 0.1031, 0.8969, 0.1031, 0.8969, 0.1031, 0.1031, 1.0, 1.0, 0.0, 1.0, 0.0, 1.0, 1.0, 1.0, 0.0, 0.0, 1.0, 0.0, 1.0, 0.0, 0.0, 0.0, 0.0, 0.0, 0.0, 0.0, 0.0, 0.0, 0.0, 0.0, 0.0, 0.0, 0.0, 0.0, 0.0, 0.0, 0.0, 0.0, 0.0, 0.0, 0.0, 0.0, 0.0, 0.0, 0.0, 0.0, 0.0, 0.0, 0.0, 0.0, 0.0, 0.0, 0.0, 0.0, 0.0, 0.0, 0.0, 0.0, 0.0, 0.0, 0.0, 0.0, 0.0, 0.0, 0.0, 0.0, 0.0, 0.0, 0.0, 0.0, 0.0, 0.0, 0.0, 0.0, 0.0, 0.0, 0.0, 0.0, 0.0, 0.0, 0.0, 0.0, 0.0, 0.0, 0.0, 0.0, 0.0, 0.0, 0.0, 0.0, 0.0, 0.0, 0.0, 0.0, 0.0, 0.0, 0.0, 0.0, 0.0, 0.0, 0.0, 0.0, 0.0, 0.0, 0.0, 0.0, 0.0, 0.0, 0.0, 0.0, 0.0, 0.0, 0.0, 0.0, 0.0, 0.0, 0.0, 0.0, 0.0, 0.0, 0.0, 0.0, 0.0, 0.0, 0.0, 0.0, 0.0, 0.0, 0.0, 0.0, 0.0, 0.0, 0.0, 0.0, 0.0, 0.0, 0.0, 0.0, 0.0, 0.0, 0.0, 0.0, 0.0, 0.0, 0.0, 0.0, 0.0, 0.0, 0.0, 0.0, 0.0, 0.0, 0.0, 0.0, 0.0, 0.0, 0.0, 0.0, 0.0, 0.0, 0.0, 0.0, 0.0, 0.0, 0.0, 0.0, 0.0, 0.0, 0.0, 0.0, 0.0, 0.0, 0.0, 0.0, 0.0, 0.0, 0.0, 0.0, 0.0, 0.0, 0.0, 0.0, 0.0, 0.0, 0.0, 0.0, 0.0, 0.0, 0.0, 0.0, 0.0, 0.0, 0.0, 0.0, 0.0, 0.0, 0.0, 0.0, 0.0, 0.0, 0.0, 0.0, 0.0, 0.0, 0.0, 0.0, 0.0, 0.0, 0.0, 0.0, 0.0, 0.0, 0.0, 0.0, 0.0, 0.0, 0.0, 0.0, 0.0, 0.0, 0.0, 0.0, 0.0, 0.0, 0.0, 0.0, 0.0, 0.0, 0.0, 0.0, 0.0, 0.0, 0.0, 0.0, 0.0, 0.0, 0.0, 0.0, 0.0, 0.0, 0.0, 0.0, 0.0, 0.0, 0.0, 0.0, 0.0, 0.0, 0.0, 0.0, 0.0, 0.0, 0.0, 0.0, 0.0, 0.0, 0.0, 0.0, 0.0, 0.0, 0.0, 0.0, 0.0, 0.0, 0.0, 0.0, 0.0, 0.0, 0.0, 0.0, 0.0, 0.0, 0.0, 0.0, 0.0, 0.0, 0.0, 0.0])
me_cylinder_007.use_remesh_fix_poles = True
me_cylinder_007.use_remesh_preserve_attributes = False
me_cylinder_007.use_mirror_vertex_groups = False
me_cylinder_007.update()
me_circle_002 = bpy.data.meshes.new('Circle.002')
me_circle_002.from_pydata([(15.27, -2.462, 4.387), (14.64, -2.462, 4.126), (15.22, -2.462, 4.108), (14.37, -2.463, 3.494), (14.76, -2.462, 3.918), (14.64, -2.463, 2.863), (14.57, -2.462, 3.458), (15.27, -2.463, 2.601), (14.76, -2.463, 2.999), (15.9, -2.463, 2.863), (15.22, -2.463, 2.809), (16.16, -2.463, 3.494), (15.68, -2.463, 2.999), (15.9, -2.462, 4.126), (15.87, -2.462, 3.458), (15.68, -2.462, 3.918), (14.64, -2.792, 4.127), (15.27, -2.791, 4.388), (14.76, -2.792, 3.0), (14.57, -2.792, 3.46), (14.76, -2.792, 3.919), (15.22, -2.791, 4.109), (15.22, -2.792, 2.81), (15.68, -2.792, 3.0), (14.64, -2.792, 2.864), (14.37, -2.792, 3.495), (15.87, -2.792, 3.46), (15.27, -2.793, 2.603), (15.68, -2.792, 3.919), (15.9, -2.792, 2.864), (16.16, -2.792, 3.495), (15.9, -2.792, 4.127), (-45.86, -2.463, 4.345), (-46.62, -2.465, 2.63), (-45.22, -2.464, 2.631), (-46.43, -2.464, 2.754), (-45.51, -2.463, 2.754), (-45.93, -2.463, 3.879), (-46.43, -2.793, 2.755), (-45.51, -2.793, 2.755), (-45.93, -2.792, 3.88), (-46.62, -2.794, 2.632), (-45.22, -2.793, 2.632), (-45.86, -2.792, 4.346), (-31.89, -2.463, 4.345), (-32.65, -2.465, 2.63), (-31.25, -2.464, 2.631), (-32.46, -2.464, 2.754), (-31.54, -2.463, 2.754), (-31.96, -2.463, 3.879), (-32.46, -2.793, 2.755), (-31.54, -2.793, 2.755), (-31.96, -2.792, 3.88), (-32.65, -2.794, 2.632), (-31.25, -2.793, 2.632), (-31.89, -2.792, 4.346), (-13.03, -2.463, 4.345), (-13.78, -2.465, 2.63), (-12.39, -2.464, 2.631), (-13.59, -2.464, 2.754), (-12.68, -2.463, 2.754), (-13.1, -2.463, 3.879), (-13.59, -2.793, 2.755), (-12.68, -2.793, 2.755), (-13.1, -2.792, 3.88), (-13.78, -2.794, 2.632), (-12.39, -2.793, 2.632), (-13.03, -2.792, 4.346), (5.681, -2.463, 4.345), (4.927, -2.465, 2.63), (6.323, -2.464, 2.631), (5.116, -2.464, 2.754), (6.032, -2.463, 2.754), (5.611, -2.463, 3.879), (5.116, -2.793, 2.755), (6.032, -2.793, 2.755), (5.611, -2.792, 3.88), (4.927, -2.794, 2.632), (6.323, -2.793, 2.632), (5.681, -2.792, 4.346), (-28.03, -2.462, 2.621), (-26.28, -2.462, 2.621), (-28.03, -2.463, 4.369), (-26.28, -2.463, 4.369), (-27.89, -2.462, 4.152), (-27.89, -2.461, 2.765), (-26.5, -2.461, 2.765), (-26.5, -2.462, 4.152), (-27.89, -2.791, 4.153), (-27.89, -2.791, 2.766), (-26.5, -2.791, 2.766), (-26.5, -2.791, 4.153), (-28.03, -2.792, 4.37), (-28.03, -2.792, 2.622), (-26.28, -2.792, 2.622), (-26.28, -2.792, 4.37), (0.2257, -2.462, 2.621), (1.973, -2.462, 2.621), (0.2257, -2.463, 4.369), (1.973, -2.463, 4.369), (0.3656, -2.462, 4.152), (0.3656, -2.461, 2.765), (1.753, -2.461, 2.765), (1.753, -2.462, 4.152), (0.3656, -2.791, 4.153), (0.3656, -2.791, 2.766), (1.753, -2.791, 2.766), (1.753, -2.791, 4.153), (0.2257, -2.792, 4.37), (0.2257, -2.792, 2.622), (1.973, -2.792, 2.622), (1.973, -2.792, 4.37)], [], [(3, 1, 4, 6), (11, 9, 12, 14), (1, 0, 2, 4), (9, 7, 10, 12), (7, 5, 8, 10), (13, 11, 14, 15), (5, 3, 6, 8), (0, 13, 15, 2), (25, 19, 20, 16), (30, 26, 23, 29), (16, 20, 21, 17), (29, 23, 22, 27), (27, 22, 18, 24), (31, 28, 26, 30), (24, 18, 19, 25), (17, 21, 28, 31), (13, 31, 30, 11), (9, 29, 27, 7), (2, 21, 20, 4), (4, 20, 19, 6), (8, 18, 22, 10), (11, 30, 29, 9), (10, 22, 23, 12), (14, 26, 28, 15), (5, 24, 25, 3), (12, 23, 26, 14), (0, 17, 31, 13), (7, 27, 24, 5), (1, 16, 17, 0), (3, 25, 16, 1), (15, 28, 21, 2), (6, 19, 18, 8), (35, 36, 34, 33), (37, 35, 33, 32), (36, 37, 32, 34), (38, 41, 42, 39), (40, 43, 41, 38), (39, 42, 43, 40), (33, 41, 43, 32), (36, 39, 40, 37), (35, 38, 39, 36), (32, 43, 42, 34), (34, 42, 41, 33), (37, 40, 38, 35), (47, 48, 46, 45), (49, 47, 45, 44), (48, 49, 44, 46), (50, 53, 54, 51), (52, 55, 53, 50), (51, 54, 55, 52), (45, 53, 55, 44), (48, 51, 52, 49), (47, 50, 51, 48), (44, 55, 54, 46), (46, 54, 53, 45), (49, 52, 50, 47), (59, 60, 58, 57), (61, 59, 57, 56), (60, 61, 56, 58), (62, 65, 66, 63), (64, 67, 65, 62), (63, 66, 67, 64), (57, 65, 67, 56), (60, 63, 64, 61), (59, 62, 63, 60), (56, 67, 66, 58), (58, 66, 65, 57), (61, 64, 62, 59), (71, 72, 70, 69), (73, 71, 69, 68), (72, 73, 68, 70), (74, 77, 78, 75), (76, 79, 77, 74), (75, 78, 79, 76), (69, 77, 79, 68), (72, 75, 76, 73), (71, 74, 75, 72), (68, 79, 78, 70), (70, 78, 77, 69), (73, 76, 74, 71), (85, 80, 82, 84), (86, 81, 80, 85), (87, 83, 81, 86), (84, 82, 83, 87), (89, 88, 92, 93), (90, 89, 93, 94), (91, 90, 94, 95), (88, 91, 95, 92), (84, 87, 91, 88), (86, 85, 89, 90), (81, 83, 95, 94), (82, 80, 93, 92), (87, 86, 90, 91), (85, 84, 88, 89), (83, 82, 92, 95), (80, 81, 94, 93), (101, 96, 98, 100), (102, 97, 96, 101), (103, 99, 97, 102), (100, 98, 99, 103), (105, 104, 108, 109), (106, 105, 109, 110), (107, 106, 110, 111), (104, 107, 111, 108), (100, 103, 107, 104), (102, 101, 105, 106), (97, 99, 111, 110), (98, 96, 109, 108), (103, 102, 106, 107), (101, 100, 104, 105), (99, 98, 108, 111), (96, 97, 110, 109)])
_uv = me_circle_002.uv_layers.new(name='UVMap')
_uv.uv.foreach_set('vector', [0.0, 0.0, 0.0, 0.0, 0.0, 0.0, 0.0, 0.0, 0.0, 0.0, 0.0, 0.0, 0.0, 0.0, 0.0, 0.0, 0.0, 0.0, 0.0, 0.0, 0.0, 0.0, 0.0, 0.0, 0.0, 0.0, 0.0, 0.0, 0.0, 0.0, 0.0, 0.0, 0.0, 0.0, 0.0, 0.0, 0.0, 0.0, 0.0, 0.0, 0.0, 0.0, 0.0, 0.0, 0.0, 0.0, 0.0, 0.0, 0.0, 0.0, 0.0, 0.0, 0.0, 0.0, 0.0, 0.0, 0.0, 0.0, 0.0, 0.0, 0.0, 0.0, 0.0, 0.0, 0.0, 0.0, 0.0, 0.0, 0.0, 0.0, 0.0, 0.0, 0.0, 0.0, 0.0, 0.0, 0.0, 0.0, 0.0, 0.0, 0.0, 0.0, 0.0, 0.0, 0.0, 0.0, 0.0, 0.0, 0.0, 0.0, 0.0, 0.0, 0.0, 0.0, 0.0, 0.0, 0.0, 0.0, 0.0, 0.0, 0.0, 0.0, 0.0, 0.0, 0.0, 0.0, 0.0, 0.0, 0.0, 0.0, 0.0, 0.0, 0.0, 0.0, 0.0, 0.0, 0.0, 0.0, 0.0, 0.0, 0.0, 0.0, 0.0, 0.0, 0.0, 0.0, 0.0, 0.0, 0.0, 0.0, 0.0, 0.0, 0.0, 0.0, 0.0, 0.0, 0.0, 0.0, 0.0, 0.0, 0.0, 0.0, 0.0, 0.0, 0.0, 0.0, 0.0, 0.0, 0.0, 0.0, 0.0, 0.0, 0.0, 0.0, 0.0, 0.0, 0.0, 0.0, 0.0, 0.0, 0.0, 0.0, 0.0, 0.0, 0.0, 0.0, 0.0, 0.0, 0.0, 0.0, 0.0, 0.0, 0.0, 0.0, 0.0, 0.0, 0.0, 0.0, 0.0, 0.0, 0.0, 0.0, 0.0, 0.0, 0.0, 0.0, 0.0, 0.0, 0.0, 0.0, 0.0, 0.0, 0.0, 0.0, 0.0, 0.0, 0.0, 0.0, 0.0, 0.0, 0.0, 0.0, 0.0, 0.0, 0.0, 0.0, 0.0, 0.0, 0.0, 0.0, 0.0, 0.0, 0.0, 0.0, 0.0, 0.0, 0.0, 0.0, 0.0, 0.0, 0.0, 0.0, 0.0, 0.0, 0.0, 0.0, 0.0, 0.0, 0.0, 0.0, 0.0, 0.0, 0.0, 0.0, 0.0, 0.0, 0.0, 0.0, 0.0, 0.0, 0.0, 0.0, 0.0, 0.0, 0.0, 0.0, 0.0, 0.0, 0.0, 0.0, 0.0, 0.0, 0.0, 0.0, 0.0, 0.0, 0.0, 0.0, 0.0, 0.0, 0.0, 0.0, 0.0, 0.0, 0.0, 0.0, 0.0, 0.0, 0.0, 0.0, 0.0, 0.0, 0.0, 0.0, 0.0, 0.0, 0.0, 0.0, 0.0, 0.0, 0.0, 0.0, 0.0, 0.0, 0.0, 0.0, 0.0, 0.0, 0.0, 0.0, 0.0, 0.0, 0.0, 0.0, 0.0, 0.0, 0.0, 0.0, 0.0, 0.0, 0.0, 0.0, 0.0, 0.0, 0.0, 0.0, 0.0, 0.0, 0.0, 0.0, 0.0, 0.0, 0.0, 0.0, 0.0, 0.0, 0.0, 0.0, 0.0, 0.0, 0.0, 0.0, 0.0, 0.0, 0.0, 0.0, 0.0, 0.0, 0.0, 0.0, 0.0, 0.0, 0.0, 0.0, 0.0, 0.0, 0.0, 0.0, 0.0, 0.0, 0.0, 0.0, 0.0, 0.0, 0.0, 0.0, 0.0, 0.0, 0.0, 0.0, 0.0, 0.0, 0.0, 0.0, 0.0, 0.0, 0.0, 0.0, 0.0, 0.0, 0.0, 0.0, 0.0, 0.0, 0.0, 0.0, 0.0, 0.0, 0.0, 0.0, 0.0, 0.0, 0.0, 0.0, 0.0, 0.0, 0.0, 0.0, 0.0, 0.0, 0.0, 0.0, 0.0, 0.0, 0.0, 0.0, 0.0, 0.0, 0.0, 0.0, 0.0, 0.0, 0.0, 0.0, 0.0, 0.0, 0.0, 0.0, 0.0, 0.0, 0.0, 0.0, 0.0, 0.0, 0.0, 0.0, 0.0, 0.0, 0.0, 0.0, 0.0, 0.0, 0.0, 0.0, 0.0, 0.0, 0.0, 0.0, 0.0, 0.0, 0.0, 0.0, 0.0, 0.0, 0.0, 0.0, 0.0, 0.0, 0.0, 0.0, 0.0, 0.0, 0.0, 0.0, 0.0, 0.0, 0.0, 0.0, 0.0, 0.0, 0.0, 0.0, 0.0, 0.0, 0.0, 0.0, 0.0, 0.0, 0.0, 0.0, 0.0, 0.0, 0.0, 0.0, 0.0, 0.0, 0.0, 0.0, 0.0, 0.0, 0.0, 0.0, 0.0, 0.0, 0.0, 0.0, 0.0, 0.0, 0.0, 0.0, 0.0, 0.0, 0.0, 0.0, 0.0, 0.0, 0.0, 0.0, 0.0, 0.0, 0.0, 0.0, 0.0, 0.0, 0.0, 0.0, 0.0, 0.0, 0.0, 0.0, 0.0, 0.0, 0.0, 0.0, 0.0, 0.0, 0.0, 0.0, 0.0, 0.0, 0.0, 0.0, 0.0, 0.0, 0.0, 0.0, 0.0, 0.0, 0.0, 0.0, 0.0, 0.0, 0.0, 0.0, 0.0, 0.0, 0.0, 0.0, 0.0, 0.0, 0.0, 0.0, 0.0, 0.0, 0.0, 0.0, 0.0, 0.0, 0.0, 0.0, 0.0, 0.0, 0.0, 0.0, 0.0, 0.0, 0.0, 0.0, 0.0, 0.0, 0.0, 0.0, 0.0, 0.0, 0.0, 0.0, 0.0, 0.0, 0.0, 0.0, 0.0, 0.0, 0.0, 0.0, 0.0, 0.0, 0.0, 0.0, 0.0, 0.0, 0.0, 0.0, 0.0, 0.0, 0.0, 0.0, 0.0, 0.0, 0.0, 0.0, 0.0, 0.0, 0.0, 0.0, 0.0, 0.0, 0.0, 0.0, 0.0, 0.0, 0.0, 0.0, 0.0, 0.0, 0.0, 0.0, 0.0, 0.0, 0.0, 0.0, 0.0, 0.0, 0.0, 0.0, 0.0, 0.0, 0.0, 0.0, 0.0, 0.0, 0.0, 0.0, 0.0, 0.0, 0.0, 0.0, 0.0, 0.0, 0.0, 0.0, 0.0, 0.0, 0.0, 0.0, 0.0, 0.0, 0.0, 0.0, 0.0, 0.0, 0.0, 0.0, 0.0, 0.0, 0.0, 0.0, 0.0, 0.0, 0.0, 0.0, 0.0, 0.0, 0.0, 0.0, 0.0, 0.0, 0.0, 0.0, 0.0, 0.0, 0.1031, 0.1031, 0.0, 0.0, 0.0, 1.0, 0.1031, 0.8969, 0.8969, 0.1031, 1.0, 0.0, 0.0, 0.0, 0.1031, 0.1031, 0.8969, 0.8969, 1.0, 1.0, 1.0, 0.0, 0.8969, 0.1031, 0.1031, 0.8969, 0.0, 1.0, 1.0, 1.0, 0.8969, 0.8969, 0.1031, 0.1031, 0.1031, 0.8969, 0.0, 1.0, 0.0, 0.0, 0.8969, 0.1031, 0.1031, 0.1031, 0.0, 0.0, 1.0, 0.0, 0.8969, 0.8969, 0.8969, 0.1031, 1.0, 0.0, 1.0, 1.0, 0.1031, 0.8969, 0.8969, 0.8969, 1.0, 1.0, 0.0, 1.0, 0.1031, 0.8969, 0.8969, 0.8969, 0.8969, 0.8969, 0.1031, 0.8969, 0.8969, 0.1031, 0.1031, 0.1031, 0.1031, 0.1031, 0.8969, 0.1031, 1.0, 0.0, 1.0, 1.0, 1.0, 1.0, 1.0, 0.0, 0.0, 1.0, 0.0, 0.0, 0.0, 0.0, 0.0, 1.0, 0.8969, 0.8969, 0.8969, 0.1031, 0.8969, 0.1031, 0.8969, 0.8969, 0.1031, 0.1031, 0.1031, 0.8969, 0.1031, 0.8969, 0.1031, 0.1031, 1.0, 1.0, 0.0, 1.0, 0.0, 1.0, 1.0, 1.0, 0.0, 0.0, 1.0, 0.0, 1.0, 0.0, 0.0, 0.0, 0.1031, 0.1031, 0.0, 0.0, 0.0, 1.0, 0.1031, 0.8969, 0.8969, 0.1031, 1.0, 0.0, 0.0, 0.0, 0.1031, 0.1031, 0.8969, 0.8969, 1.0, 1.0, 1.0, 0.0, 0.8969, 0.1031, 0.1031, 0.8969, 0.0, 1.0, 1.0, 1.0, 0.8969, 0.8969, 0.1031, 0.1031, 0.1031, 0.8969, 0.0, 1.0, 0.0, 0.0, 0.8969, 0.1031, 0.1031, 0.1031, 0.0, 0.0, 1.0, 0.0, 0.8969, 0.8969, 0.8969, 0.1031, 1.0, 0.0, 1.0, 1.0, 0.1031, 0.8969, 0.8969, 0.8969, 1.0, 1.0, 0.0, 1.0, 0.1031, 0.8969, 0.8969, 0.8969, 0.8969, 0.8969, 0.1031, 0.8969, 0.8969, 0.1031, 0.1031, 0.1031, 0.1031, 0.1031, 0.8969, 0.1031, 1.0, 0.0, 1.0, 1.0, 1.0, 1.0, 1.0, 0.0, 0.0, 1.0, 0.0, 0.0, 0.0, 0.0, 0.0, 1.0, 0.8969, 0.8969, 0.8969, 0.1031, 0.8969, 0.1031, 0.8969, 0.8969, 0.1031, 0.1031, 0.1031, 0.8969, 0.1031, 0.8969, 0.1031, 0.1031, 1.0, 1.0, 0.0, 1.0, 0.0, 1.0, 1.0, 1.0, 0.0, 0.0, 1.0, 0.0, 1.0, 0.0, 0.0, 0.0])
me_circle_002.use_remesh_preserve_volume = False
me_circle_002.use_remesh_preserve_attributes = False
me_circle_002.use_mirror_vertex_groups = False
me_circle_002.update()

# ---- objects
ob_cluewall = bpy.data.objects.new('ClueWall', me_cube)
ob_cluewall_001 = bpy.data.objects.new('ClueWall.001', me_cube_001)
ob_cluesplits = bpy.data.objects.new('ClueSplits', me_plane_035)
ob_clue2 = bpy.data.objects.new('Clue2', me_cylinder_007)
ob_clue1 = bpy.data.objects.new('Clue1', me_circle_002)

# ---- transforms, parenting, visibility, modifiers, constraints
ob_cluewall.location = (0.0, 0.0, 0.0)
ob_cluewall.lock_rotations_4d = False
ob_cluewall.empty_display_type = 'ARROWS'
ob_cluewall.lineart.crease_threshold = 0.0
ob_cluewall_001.location = (0.0, 0.0, 0.0)
ob_cluewall_001.lock_rotations_4d = False
ob_cluewall_001.empty_display_type = 'ARROWS'
ob_cluewall_001.lineart.crease_threshold = 0.0
ob_cluesplits.location = (12.99, -3.028, -1.016)
ob_cluesplits.rotation_euler = (1.541, 2.219e-16, 2.154e-16)
ob_cluesplits.lineart.crease_threshold = 0.0
ob_clue2.location = (12.96, 0.836, -1.016)
ob_clue2.lineart.crease_threshold = 0.0
ob_clue1.location = (15.43, 0.9998, -1.016)
ob_clue1.lineart.crease_threshold = 0.0

# ---- collection membership
scene.collection.objects.link(ob_cluewall)
scene.collection.objects.link(ob_cluewall_001)
col_collection.objects.link(ob_cluesplits)
col_collection.objects.link(ob_clue2)
col_collection.objects.link(ob_clue1)

# ---- scene / render settings (as saved in the file)
scene.frame_start = 1; scene.frame_end = 250; scene.frame_set(1)
scene.render.engine = 'BLENDER_EEVEE_NEXT'
scene.cycles.use_denoising = False
scene.cycles.samples = 128
scene.cycles.sampling_pattern = 'TABULATED_SOBOL'
scene.cycles.use_adaptive_sampling = False
scene.cycles.use_light_tree = False
scene.view_settings.view_transform = 'Filmic'
bpy.context.view_layer.update()

# ---- added for rendering (the .blend has no active camera and no usable light): camera, sun
cam_auto = bpy.data.cameras.new('AutoCamera')
cam_auto.lens = 50.0
cam_auto.sensor_width = 36.0
cam_auto.clip_end = 1276.48
ob_auto_camera = bpy.data.objects.new('AutoCamera', cam_auto)
scene.collection.objects.link(ob_auto_camera)
ob_auto_camera.location = (72.7647, -85.7616, 55.3207)
ob_auto_camera.rotation_euler = (1.09748, -7.21219e-08, 0.694738)
scene.camera = ob_auto_camera
light_auto_sun = bpy.data.lights.new('AutoSun', 'SUN')
light_auto_sun.energy = 3.0
light_auto_sun.angle = 0.0523599
ob_auto_sun = bpy.data.objects.new('AutoSun', light_auto_sun)
scene.collection.objects.link(ob_auto_sun)
ob_auto_sun.rotation_euler = (0.872665, 0.174533, 0.523599)
bpy.context.view_layer.update()

